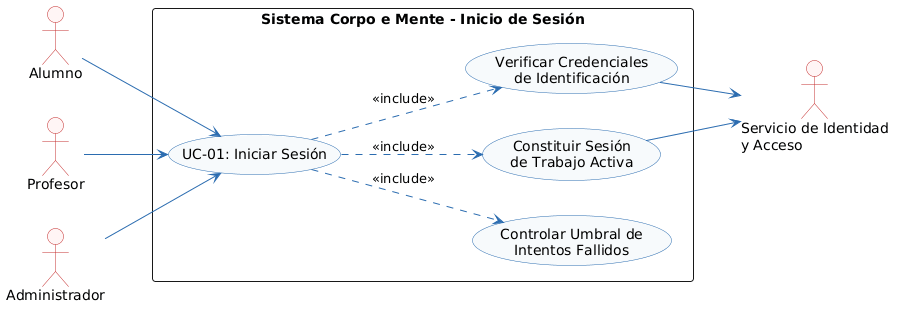

The diagram above was rendered by PlantUML. Its source (embedded in the PNG):
@startuml
left to right direction
skinparam shadowing false
skinparam monochrome false
skinparam defaultFontName Arial
skinparam roundcorner 6
skinparam ArrowColor #2B6CB0
skinparam ActorBorderColor #C53030
skinparam ActorBackgroundColor #FFF5F5
skinparam BoundaryBorderColor #2B6CB0
skinparam BoundaryBackgroundColor #EBF8FF
skinparam ControlBorderColor #2F855A
skinparam ControlBackgroundColor #F0FFF4
skinparam EntityBorderColor #D69E2E
skinparam EntityBackgroundColor #FFFFF0
skinparam UsecaseBorderColor #2B6CB0
skinparam UsecaseBackgroundColor #F7FAFC

actor "Alumno" as AL
actor "Profesor" as PR
actor "Administrador" as AD
actor "Servicio de Identidad\ny Acceso" as SIA

rectangle "Sistema Corpo e Mente - Inicio de Sesión" {
    usecase "UC-01: Iniciar Sesión" as UC01
    usecase "Controlar Umbral de\nIntentos Fallidos" as UC01_Lim
    usecase "Verificar Credenciales\nde Identificación" as UC01_Val
    usecase "Constituir Sesión\nde Trabajo Activa" as UC01_Ses
}

AL --> UC01
PR --> UC01
AD --> UC01

UC01 ..> UC01_Lim : <<include>>
UC01 ..> UC01_Val : <<include>>
UC01 ..> UC01_Ses : <<include>>

UC01_Val --> SIA
UC01_Ses --> SIA
@enduml